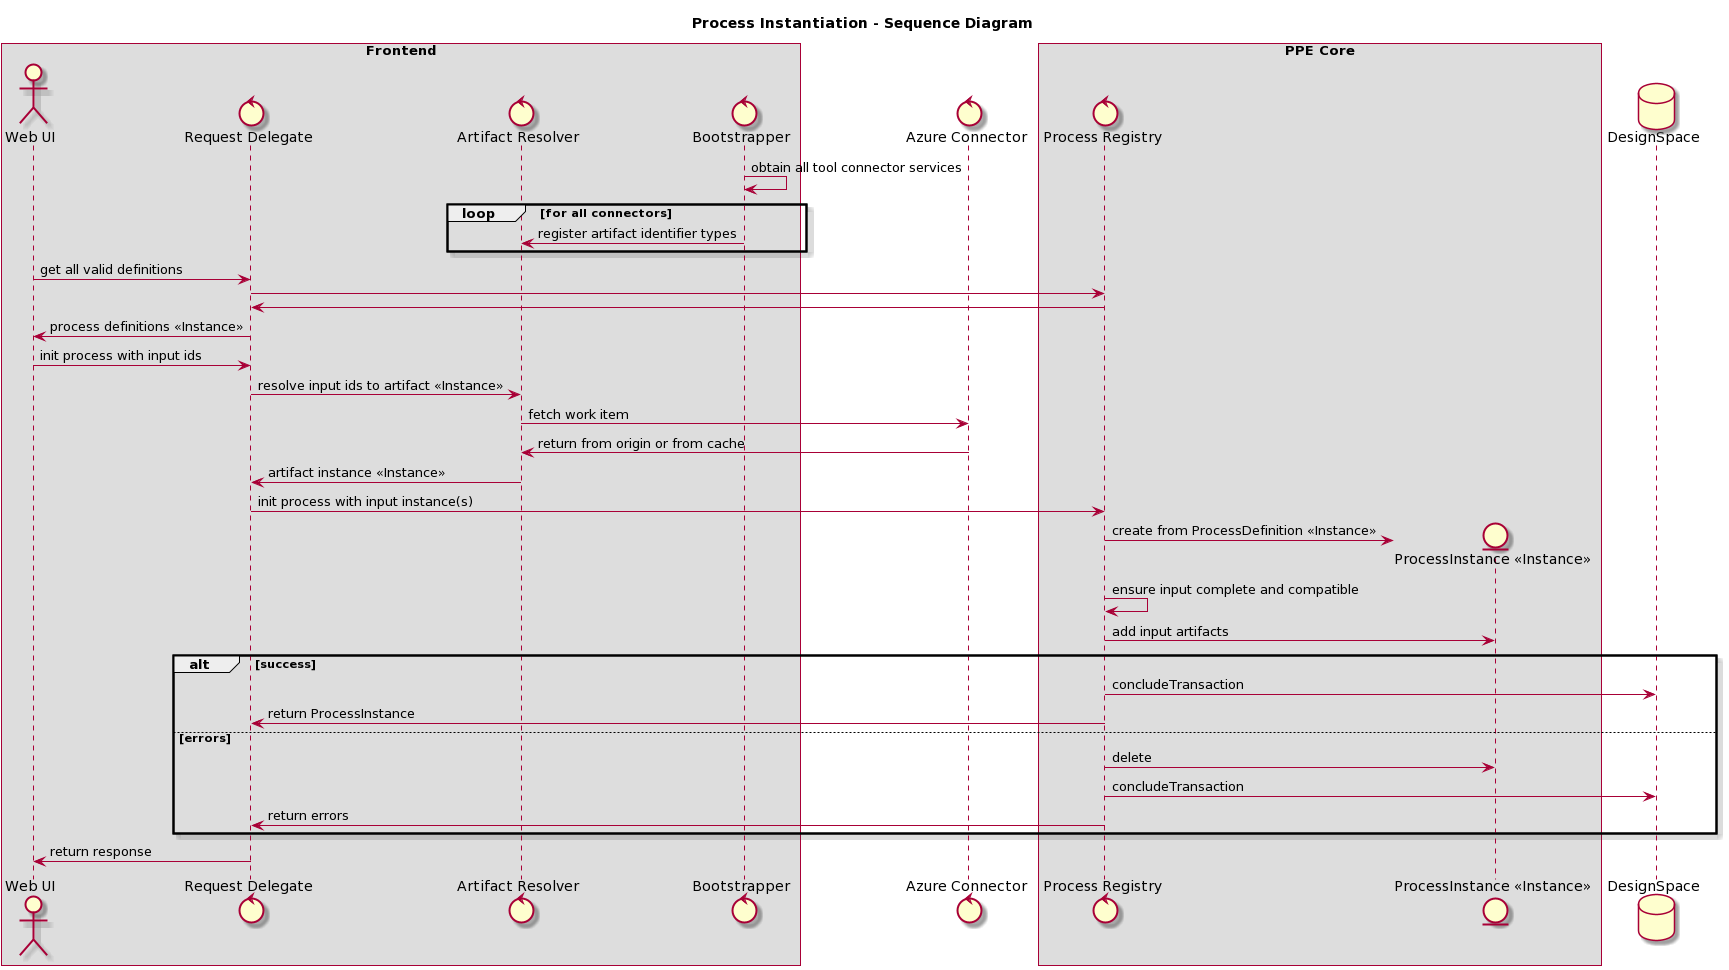

The diagram above was rendered by PlantUML. Its source (embedded in the PNG):
@startuml
skin rose

title "Process Instantiation - Sequence Diagram"

box "Frontend"
actor "Web UI" as UI
control "Request Delegate" as Del
control "Artifact Resolver" as Art
control "Bootstrapper" as boot
end box

control "Azure Connector" as azure

box "PPE Core"
control "Process Registry" as Reg

entity "ProcessInstance <<Instance>>" as pInst
end box
database "DesignSpace" as DS

boot -> boot : obtain all tool connector services
loop for all connectors
boot -> Art : register artifact identifier types
end

UI ->  Del : get all valid definitions
Del -> Reg  
Reg -> Del 
Del -> UI : process definitions <<Instance>>
UI -> Del : init process with input ids
Del -> Art : resolve input ids to artifact <<Instance>>
Art -> azure : fetch work item
azure -> Art : return from origin or from cache
Art -> Del : artifact instance <<Instance>>
Del -> Reg : init process with input instance(s)
Reg -> pInst ** : create from ProcessDefinition <<Instance>>
Reg -> Reg : ensure input complete and compatible
Reg -> pInst: add input artifacts
alt success
	Reg -> DS : concludeTransaction
	Reg -> Del : return ProcessInstance
else errors
	Reg -> pInst : delete
	Reg -> DS : concludeTransaction
	Reg -> Del : return errors
end
Del -> UI : return response
@enduml